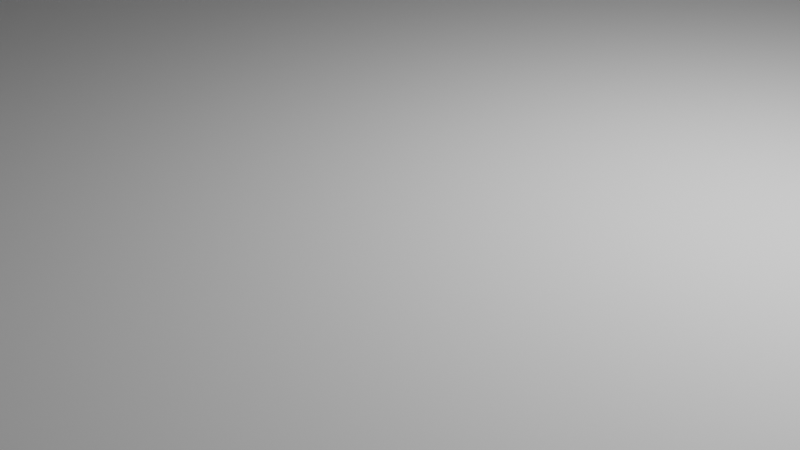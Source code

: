 # Source: Esp32Case.blend  (saved by Blender 3.3.6; exported with 4.5.12 LTS)
import bpy
from mathutils import Matrix  # noqa: F401  (used for matrix-valued properties, if any)

bpy.ops.wm.read_factory_settings(use_empty=True)
scene = bpy.context.scene
scene.name = 'Scene'

# ---- collections
col_collection = bpy.data.collections.new('Collection'); scene.collection.children.link(col_collection)

# ---- world
world_world = bpy.data.worlds.new('World'); scene.world = world_world
world_world.use_nodes = True; world_world.node_tree.nodes.clear()
_N = world_world.node_tree.nodes; _L = world_world.node_tree.links
n0 = _N.new('ShaderNodeOutputWorld'); n0.name = 'World Output'; n0.location = (300, 300)
n1 = _N.new('ShaderNodeBackground'); n1.name = 'Background'; n1.location = (10, 300)
n1.inputs[0].default_value = (0.05088, 0.05088, 0.05088, 1.0)
_L.new(n1.outputs[0], n0.inputs[0])
n0.is_active_output = True
world_world.color = (0.05088, 0.05088, 0.05088)
world_world.use_sun_shadow = False
world_world.sun_shadow_jitter_overblur = 0.0

# ---- cameras
cam_camera = bpy.data.cameras.new('Camera')
cam_camera.clip_end = 100.0
cam_camera.ortho_scale = 7.314

# ---- lights
light_light = bpy.data.lights.new('Light', 'POINT')
light_light.transmission_factor = 0.0
light_light.energy = 1000.0
light_light.shadow_soft_size = 0.1
light_light.shadow_maximum_resolution = 0.006
light_light.use_absolute_resolution = True

# ---- meshes
me_plane = bpy.data.meshes.new('Plane')
me_plane.from_pydata([(-1.0, -1.0, 0.0), (1.0, -1.0, 0.0), (-1.0, 1.0, 0.0), (1.0, 1.0, 0.0), (-1.0, 1.0, 1.0), (-1.0, -1.0, 1.0), (1.0, -1.0, 1.0), (1.0, 1.0, 1.0), (-1.0, 1.0, 0.0), (-1.0, -1.0, 0.0), (1.0, -1.0, 0.0), (1.0, 1.0, 0.0), (-1.0, 1.0, 1.0), (-1.0, -1.0, 1.0), (1.0, -1.0, 1.0), (1.0, 1.0, 1.0), (-1.071, 1.071, 0.0), (-1.071, -1.071, 0.0), (1.071, -1.071, 0.0), (1.071, 1.071, 0.0), (-1.071, 1.071, 1.0), (-1.071, -1.071, 1.0), (1.071, -1.071, 1.0), (1.071, 1.071, 1.0), (-1.0, 1.0, 9.45), (-1.0, -1.0, 9.45), (1.0, -1.0, 9.45), (1.0, 1.0, 9.45), (-1.071, 1.071, 9.45), (-1.071, -1.071, 9.45), (1.071, -1.071, 9.45), (1.071, 1.071, 9.45), (1.071, -1.001, 1.0), (1.071, 0.999, 1.0), (1.071, -1.001, 9.45), (1.071, 0.999, 9.45)], [], [(0, 2, 3, 1), (5, 6, 7, 4), (7, 6, 14, 15), (0, 1, 10, 9), (3, 2, 8, 11), (6, 5, 13, 14), (13, 12, 24, 25), (15, 14, 26, 27), (8, 9, 17, 16), (10, 11, 19, 18), (5, 4, 12, 13), (1, 3, 11, 10), (2, 0, 9, 8), (4, 7, 15, 12), (19, 16, 20, 23), (17, 18, 22, 21), (18, 19, 23, 33, 32, 22), (16, 17, 21, 20), (11, 8, 16, 19), (9, 10, 18, 17), (21, 22, 30, 29), (23, 20, 28, 31), (26, 25, 29, 30), (24, 27, 31, 28), (27, 26, 30, 34, 35, 31), (25, 24, 28, 29), (33, 23, 31, 35), (20, 21, 29, 28), (12, 15, 27, 24), (14, 13, 25, 26), (22, 32, 34, 30), (32, 33, 35, 34)])
_uv = me_plane.uv_layers.new(name='UVMap')
_uv.uv.foreach_set('vector', [0.0, 0.0, 0.0, 1.0, 1.0, 1.0, 1.0, 0.0, 0.0, 0.0, 1.0, 0.0, 1.0, 1.0, 0.0, 1.0, 1.0, 1.0, 1.0, 0.0, 1.0, 0.0, 1.0, 1.0, 0.0, 0.0, 1.0, 0.0, 1.0, 0.0, 0.0, 0.0, 1.0, 1.0, 0.0, 1.0, 0.0, 1.0, 1.0, 1.0, 1.0, 0.0, 0.0, 0.0, 0.0, 0.0, 1.0, 0.0, 0.0, 0.0, 0.0, 1.0, 0.0, 1.0, 0.0, 0.0, 1.0, 1.0, 1.0, 0.0, 1.0, 0.0, 1.0, 1.0, 0.0, 1.0, 0.0, 0.0, 0.0, 0.0, 0.0, 1.0, 1.0, 0.0, 1.0, 1.0, 1.0, 1.0, 1.0, 0.0, 0.0, 0.0, 0.0, 1.0, 0.0, 1.0, 0.0, 0.0, 1.0, 0.0, 1.0, 1.0, 1.0, 1.0, 1.0, 0.0, 0.0, 1.0, 0.0, 0.0, 0.0, 0.0, 0.0, 1.0, 0.0, 1.0, 1.0, 1.0, 1.0, 1.0, 0.0, 1.0, 1.0, 1.0, 0.0, 1.0, 0.0, 1.0, 1.0, 1.0, 0.0, 0.0, 1.0, 0.0, 1.0, 0.0, 0.0, 0.0, 1.0, 0.0, 1.0, 1.0, 1.0, 1.0, 1.0, 0.6667, 1.0, 0.3333, 1.0, 0.0, 0.0, 1.0, 0.0, 0.0, 0.0, 0.0, 0.0, 1.0, 1.0, 1.0, 0.0, 1.0, 0.0, 1.0, 1.0, 1.0, 0.0, 0.0, 1.0, 0.0, 1.0, 0.0, 0.0, 0.0, 0.0, 0.0, 1.0, 0.0, 1.0, 0.0, 0.0, 0.0, 1.0, 1.0, 0.0, 1.0, 0.0, 1.0, 1.0, 1.0, 1.0, 0.0, 0.0, 0.0, 0.0, 0.0, 1.0, 0.0, 0.0, 1.0, 1.0, 1.0, 1.0, 1.0, 0.0, 1.0, 1.0, 1.0, 1.0, 0.0, 1.0, 0.0, 1.0, 0.3333, 1.0, 0.6667, 1.0, 1.0, 0.0, 0.0, 0.0, 1.0, 0.0, 1.0, 0.0, 0.0, 1.0, 0.6667, 1.0, 1.0, 1.0, 1.0, 1.0, 0.6667, 0.0, 1.0, 0.0, 0.0, 0.0, 0.0, 0.0, 1.0, 0.0, 1.0, 1.0, 1.0, 1.0, 1.0, 0.0, 1.0, 1.0, 0.0, 0.0, 0.0, 0.0, 0.0, 1.0, 0.0, 1.0, 0.0, 1.0, 0.3333, 1.0, 0.3333, 1.0, 0.0, 1.0, 0.3333, 1.0, 0.6667, 1.0, 0.6667, 1.0, 0.3333])
me_plane.update()
me_cube_001 = bpy.data.meshes.new('Cube.001')
me_cube_001.from_pydata([(-10.0, -10.0, -51.43), (-10.0, -10.0, 12.0), (-10.0, 10.0, -51.43), (-10.0, 10.0, 12.0), (10.0, -10.0, -51.43), (10.0, -10.0, 12.0), (10.0, 10.0, -51.43), (10.0, 10.0, 12.0)], [], [(0, 1, 3, 2), (2, 3, 7, 6), (6, 7, 5, 4), (4, 5, 1, 0), (2, 6, 4, 0), (7, 3, 1, 5)])
_uv = me_cube_001.uv_layers.new(name='UVMap')
_uv.uv.foreach_set('vector', [0.375, 0.0, 0.625, 0.0, 0.625, 0.25, 0.375, 0.25, 0.375, 0.25, 0.625, 0.25, 0.625, 0.5, 0.375, 0.5, 0.375, 0.5, 0.625, 0.5, 0.625, 0.75, 0.375, 0.75, 0.375, 0.75, 0.625, 0.75, 0.625, 1.0, 0.375, 1.0, 0.125, 0.5, 0.375, 0.5, 0.375, 0.75, 0.125, 0.75, 0.625, 0.5, 0.875, 0.5, 0.875, 0.75, 0.625, 0.75])
me_cube_001.update()
me_cube_002 = bpy.data.meshes.new('Cube.002')
me_cube_002.from_pydata([(-10.0, -34.01, -30.8), (-10.0, -34.01, 205.3), (-10.0, 10.0, -30.8), (-10.0, 10.0, 205.3), (10.0, -34.01, -30.8), (10.0, -34.01, 205.3), (10.0, 10.0, -30.8), (10.0, 10.0, 205.3)], [], [(0, 1, 3, 2), (2, 3, 7, 6), (6, 7, 5, 4), (4, 5, 1, 0), (2, 6, 4, 0), (7, 3, 1, 5)])
_uv = me_cube_002.uv_layers.new(name='UVMap')
_uv.uv.foreach_set('vector', [0.375, 0.0, 0.625, 0.0, 0.625, 0.25, 0.375, 0.25, 0.375, 0.25, 0.625, 0.25, 0.625, 0.5, 0.375, 0.5, 0.375, 0.5, 0.625, 0.5, 0.625, 0.75, 0.375, 0.75, 0.375, 0.75, 0.625, 0.75, 0.625, 1.0, 0.375, 1.0, 0.125, 0.5, 0.375, 0.5, 0.375, 0.75, 0.125, 0.75, 0.625, 0.5, 0.875, 0.5, 0.875, 0.75, 0.625, 0.75])
me_cube_002.update()
me_cube_003 = bpy.data.meshes.new('Cube.003')
me_cube_003.from_pydata([(-10.0, -10.0, -10.0), (-10.0, -10.0, 10.0), (-10.0, 10.0, -10.0), (-10.0, 10.0, 10.0), (10.0, -10.0, -10.0), (10.0, -10.0, 10.0), (10.0, 10.0, -10.0), (10.0, 10.0, 10.0)], [], [(0, 1, 3, 2), (2, 3, 7, 6), (6, 7, 5, 4), (4, 5, 1, 0), (2, 6, 4, 0), (7, 3, 1, 5)])
_uv = me_cube_003.uv_layers.new(name='UVMap')
_uv.uv.foreach_set('vector', [0.375, 0.0, 0.625, 0.0, 0.625, 0.25, 0.375, 0.25, 0.375, 0.25, 0.625, 0.25, 0.625, 0.5, 0.375, 0.5, 0.375, 0.5, 0.625, 0.5, 0.625, 0.75, 0.375, 0.75, 0.375, 0.75, 0.625, 0.75, 0.625, 1.0, 0.375, 1.0, 0.125, 0.5, 0.375, 0.5, 0.375, 0.75, 0.125, 0.75, 0.625, 0.5, 0.875, 0.5, 0.875, 0.75, 0.625, 0.75])
me_cube_003.update()
me_cube_004 = bpy.data.meshes.new('Cube.004')
me_cube_004.from_pydata([(-10.0, -10.0, -43.16), (-10.0, -10.0, 10.0), (-10.0, 10.0, -43.16), (-10.0, 10.0, 10.0), (10.0, -10.0, -43.16), (10.0, -10.0, 10.0), (10.0, 10.0, -43.16), (10.0, 10.0, 10.0)], [], [(0, 1, 3, 2), (2, 3, 7, 6), (6, 7, 5, 4), (4, 5, 1, 0), (2, 6, 4, 0), (7, 3, 1, 5)])
_uv = me_cube_004.uv_layers.new(name='UVMap')
_uv.uv.foreach_set('vector', [0.375, 0.0, 0.625, 0.0, 0.625, 0.25, 0.375, 0.25, 0.375, 0.25, 0.625, 0.25, 0.625, 0.5, 0.375, 0.5, 0.375, 0.5, 0.625, 0.5, 0.625, 0.75, 0.375, 0.75, 0.375, 0.75, 0.625, 0.75, 0.625, 1.0, 0.375, 1.0, 0.125, 0.5, 0.375, 0.5, 0.375, 0.75, 0.125, 0.75, 0.625, 0.5, 0.875, 0.5, 0.875, 0.75, 0.625, 0.75])
me_cube_004.update()

# ---- objects
ob_light = bpy.data.objects.new('Light', light_light)
ob_camera = bpy.data.objects.new('Camera', cam_camera)
ob_plane = bpy.data.objects.new('Plane', me_plane)
ob_cube = bpy.data.objects.new('Cube', me_cube_001)
ob_cube_001 = bpy.data.objects.new('Cube.001', me_cube_002)
ob_cube_002 = bpy.data.objects.new('Cube.002', me_cube_003)
ob_cube_003 = bpy.data.objects.new('Cube.003', me_cube_004)

# ---- transforms, parenting, visibility, modifiers, constraints
ob_light.location = (4.076, 1.005, 5.904)
ob_light.rotation_euler = (0.6503, 0.05522, 1.866)
ob_light.lock_rotations_4d = False
ob_light.empty_display_type = 'ARROWS'
ob_light.color = (0.0, 0.0, 0.0, 0.0)
ob_light.lineart.crease_threshold = 0.0
ob_camera.location = (7.359, -6.926, 4.958)
ob_camera.rotation_euler = (1.109, 0.0, 0.8149)
ob_camera.lock_rotations_4d = False
ob_camera.empty_display_type = 'ARROWS'
ob_camera.color = (0.0, 0.0, 0.0, 0.0)
ob_camera.display_type = 'WIRE'
ob_camera.lineart.crease_threshold = 0.0
ob_plane.location = (0.0, 0.0, 0.0)
ob_plane.scale = (21.0, 20.0, 1.0)
_m = ob_plane.modifiers.new('Boolean', 'BOOLEAN')
_m.object = ob_cube
_m = ob_plane.modifiers.new('Boolean.001', 'BOOLEAN')
_m.object = ob_cube_001
_m = ob_plane.modifiers.new('Boolean.002', 'BOOLEAN')
_m.object = ob_cube_002
_m = ob_plane.modifiers.new('Boolean.003', 'BOOLEAN')
_m.object = ob_cube_003
ob_cube.location = (4.116, 26.76, 0.5)
ob_cube.scale = (0.6, 1.0, 0.05)
ob_cube_001.location = (-5.96, -19.74, 0.5)
ob_cube_001.scale = (0.35, 0.254, 0.05)
ob_cube_002.location = (-14.59, 0.0, 0.0)
ob_cube_002.scale = (0.25, 0.25, 1.0)
ob_cube_003.location = (25.93, 0.0, 0.6)
ob_cube_003.scale = (1.0, 1.05, 0.055)

# ---- collection membership
col_collection.objects.link(ob_light)
col_collection.objects.link(ob_camera)
col_collection.objects.link(ob_plane)
col_collection.objects.link(ob_cube)
col_collection.objects.link(ob_cube_001)
col_collection.objects.link(ob_cube_002)
col_collection.objects.link(ob_cube_003)

# ---- scene / render settings (as saved in the file)
scene.camera = ob_camera
scene.frame_start = 1; scene.frame_end = 250; scene.frame_set(1)
scene.render.engine = 'BLENDER_EEVEE_NEXT'
scene.cycles.sampling_pattern = 'TABULATED_SOBOL'
scene.cycles.use_light_tree = False
scene.view_settings.view_transform = 'Filmic'
bpy.context.view_layer.update()
